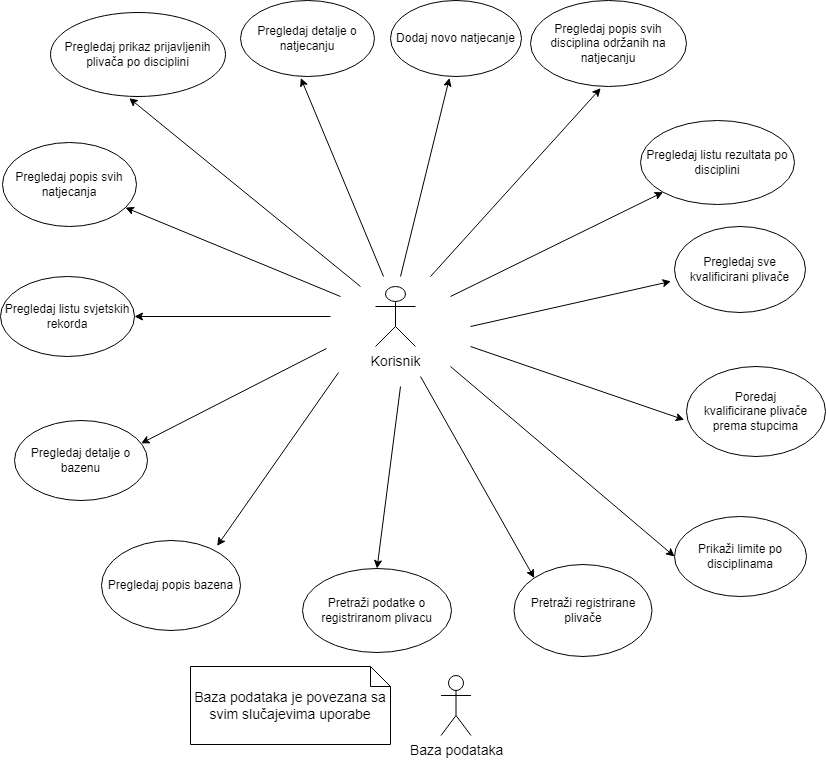

The diagram above was exported from draw.io. Its source (the exported page's mxGraphModel, read from the mxfile embedded in the PNG):
<mxGraphModel dx="1184" dy="630" grid="1" gridSize="12" guides="1" tooltips="1" connect="1" arrows="1" fold="1" page="1" pageScale="1" pageWidth="850" pageHeight="1100" math="0" shadow="0">
  <root>
    <mxCell id="0" />
    <mxCell id="1" parent="0" />
    <mxCell id="5HXpUo1ZriNdrsr1eBjL-1" value="&lt;font style=&quot;font-size: 12px;&quot;&gt;Pregledaj popis svih natjecanja&lt;/font&gt;" style="ellipse;whiteSpace=wrap;html=1;" parent="1" vertex="1">
      <mxGeometry x="12" y="166" width="134" height="84" as="geometry" />
    </mxCell>
    <mxCell id="5HXpUo1ZriNdrsr1eBjL-3" value="&lt;font style=&quot;font-size: 14px;&quot;&gt;Korisnik&lt;/font&gt;" style="shape=umlActor;verticalLabelPosition=bottom;verticalAlign=top;html=1;outlineConnect=0;" parent="1" vertex="1">
      <mxGeometry x="385" y="310" width="40" height="60" as="geometry" />
    </mxCell>
    <mxCell id="5HXpUo1ZriNdrsr1eBjL-7" value="" style="endArrow=classic;html=1;rounded=0;" parent="1" target="5HXpUo1ZriNdrsr1eBjL-1" edge="1">
      <mxGeometry width="50" height="50" relative="1" as="geometry">
        <mxPoint x="350" y="320" as="sourcePoint" />
        <mxPoint x="450" y="260" as="targetPoint" />
      </mxGeometry>
    </mxCell>
    <mxCell id="5HXpUo1ZriNdrsr1eBjL-9" value="&lt;font style=&quot;font-size: 12px;&quot;&gt;Pregledaj prikaz prijavljenih plivača po disciplini&lt;/font&gt;" style="ellipse;whiteSpace=wrap;html=1;" parent="1" vertex="1">
      <mxGeometry x="60" y="36" width="175" height="84" as="geometry" />
    </mxCell>
    <mxCell id="5HXpUo1ZriNdrsr1eBjL-10" value="" style="endArrow=classic;html=1;rounded=0;entryX=0.45;entryY=1.02;entryDx=0;entryDy=0;entryPerimeter=0;" parent="1" target="5HXpUo1ZriNdrsr1eBjL-9" edge="1">
      <mxGeometry width="50" height="50" relative="1" as="geometry">
        <mxPoint x="370" y="310" as="sourcePoint" />
        <mxPoint x="610" y="260" as="targetPoint" />
      </mxGeometry>
    </mxCell>
    <mxCell id="5HXpUo1ZriNdrsr1eBjL-12" value="&lt;font style=&quot;font-size: 12px;&quot;&gt;Pregledaj detalje o natjecanju&lt;/font&gt;" style="ellipse;whiteSpace=wrap;html=1;" parent="1" vertex="1">
      <mxGeometry x="250" y="24" width="134" height="76" as="geometry" />
    </mxCell>
    <mxCell id="5HXpUo1ZriNdrsr1eBjL-13" value="" style="endArrow=classic;html=1;rounded=0;entryX=0.45;entryY=1.02;entryDx=0;entryDy=0;entryPerimeter=0;" parent="1" target="5HXpUo1ZriNdrsr1eBjL-12" edge="1">
      <mxGeometry width="50" height="50" relative="1" as="geometry">
        <mxPoint x="393" y="300" as="sourcePoint" />
        <mxPoint x="740" y="260" as="targetPoint" />
      </mxGeometry>
    </mxCell>
    <mxCell id="5HXpUo1ZriNdrsr1eBjL-14" value="&lt;font style=&quot;font-size: 12px;&quot;&gt;Dodaj novo natjecanje&lt;/font&gt;" style="ellipse;whiteSpace=wrap;html=1;" parent="1" vertex="1">
      <mxGeometry x="400" y="24" width="131" height="76" as="geometry" />
    </mxCell>
    <mxCell id="5HXpUo1ZriNdrsr1eBjL-15" value="" style="endArrow=classic;html=1;rounded=0;entryX=0.45;entryY=1.02;entryDx=0;entryDy=0;entryPerimeter=0;" parent="1" target="5HXpUo1ZriNdrsr1eBjL-14" edge="1">
      <mxGeometry width="50" height="50" relative="1" as="geometry">
        <mxPoint x="410" y="300" as="sourcePoint" />
        <mxPoint x="630" y="280" as="targetPoint" />
      </mxGeometry>
    </mxCell>
    <mxCell id="5HXpUo1ZriNdrsr1eBjL-16" value="&lt;font style=&quot;font-size: 12px;&quot;&gt;Pregledaj listu rezultata po disciplini&lt;/font&gt;" style="ellipse;whiteSpace=wrap;html=1;" parent="1" vertex="1">
      <mxGeometry x="650" y="144" width="154" height="84" as="geometry" />
    </mxCell>
    <mxCell id="5HXpUo1ZriNdrsr1eBjL-17" value="" style="endArrow=classic;html=1;rounded=0;entryX=0;entryY=1;entryDx=0;entryDy=0;" parent="1" target="5HXpUo1ZriNdrsr1eBjL-16" edge="1">
      <mxGeometry width="50" height="50" relative="1" as="geometry">
        <mxPoint x="460" y="320" as="sourcePoint" />
        <mxPoint x="1040" y="400" as="targetPoint" />
      </mxGeometry>
    </mxCell>
    <mxCell id="5HXpUo1ZriNdrsr1eBjL-18" value="Pretraži podatke o registriranom plivacu" style="ellipse;whiteSpace=wrap;html=1;" parent="1" vertex="1">
      <mxGeometry x="312" y="592" width="149" height="84" as="geometry" />
    </mxCell>
    <mxCell id="5HXpUo1ZriNdrsr1eBjL-19" value="" style="endArrow=classic;html=1;rounded=0;entryX=0.5;entryY=0;entryDx=0;entryDy=0;" parent="1" target="5HXpUo1ZriNdrsr1eBjL-18" edge="1">
      <mxGeometry width="50" height="50" relative="1" as="geometry">
        <mxPoint x="410" y="410" as="sourcePoint" />
        <mxPoint x="520" y="550" as="targetPoint" />
      </mxGeometry>
    </mxCell>
    <mxCell id="5HXpUo1ZriNdrsr1eBjL-20" value="&lt;font style=&quot;font-size: 12px;&quot;&gt;Prikaži limite po disciplinama&lt;/font&gt;" style="ellipse;whiteSpace=wrap;html=1;" parent="1" vertex="1">
      <mxGeometry x="684" y="540" width="132" height="80" as="geometry" />
    </mxCell>
    <mxCell id="5HXpUo1ZriNdrsr1eBjL-21" value="" style="endArrow=classic;html=1;rounded=0;entryX=0;entryY=0.5;entryDx=0;entryDy=0;" parent="1" target="5HXpUo1ZriNdrsr1eBjL-20" edge="1">
      <mxGeometry width="50" height="50" relative="1" as="geometry">
        <mxPoint x="460" y="390" as="sourcePoint" />
        <mxPoint x="707" y="501" as="targetPoint" />
      </mxGeometry>
    </mxCell>
    <mxCell id="5HXpUo1ZriNdrsr1eBjL-22" value="&lt;font style=&quot;font-size: 12px;&quot;&gt;Pretraži registrirane plivače&lt;/font&gt;" style="ellipse;whiteSpace=wrap;html=1;" parent="1" vertex="1">
      <mxGeometry x="523.5" y="588" width="138" height="92" as="geometry" />
    </mxCell>
    <mxCell id="5HXpUo1ZriNdrsr1eBjL-23" value="" style="endArrow=classic;html=1;rounded=0;entryX=0;entryY=0;entryDx=0;entryDy=0;" parent="1" target="5HXpUo1ZriNdrsr1eBjL-22" edge="1">
      <mxGeometry width="50" height="50" relative="1" as="geometry">
        <mxPoint x="430" y="400" as="sourcePoint" />
        <mxPoint x="663" y="540" as="targetPoint" />
      </mxGeometry>
    </mxCell>
    <mxCell id="5HXpUo1ZriNdrsr1eBjL-24" value="&lt;font style=&quot;font-size: 12px;&quot;&gt;Poredaj&lt;br&gt;kvalificirane plivače prema stupcima&lt;/font&gt;" style="ellipse;whiteSpace=wrap;html=1;" parent="1" vertex="1">
      <mxGeometry x="696" y="390" width="139" height="90" as="geometry" />
    </mxCell>
    <mxCell id="5HXpUo1ZriNdrsr1eBjL-25" value="" style="endArrow=classic;html=1;rounded=0;entryX=-0.017;entryY=0.592;entryDx=0;entryDy=0;entryPerimeter=0;" parent="1" target="5HXpUo1ZriNdrsr1eBjL-24" edge="1">
      <mxGeometry width="50" height="50" relative="1" as="geometry">
        <mxPoint x="480" y="370" as="sourcePoint" />
        <mxPoint x="1050" y="580" as="targetPoint" />
      </mxGeometry>
    </mxCell>
    <mxCell id="5HXpUo1ZriNdrsr1eBjL-26" value="&lt;font style=&quot;font-size: 12px;&quot;&gt;Pregledaj sve kvalificirani plivače&lt;/font&gt;" style="ellipse;whiteSpace=wrap;html=1;" parent="1" vertex="1">
      <mxGeometry x="684" y="250" width="131" height="86" as="geometry" />
    </mxCell>
    <mxCell id="5HXpUo1ZriNdrsr1eBjL-27" value="" style="endArrow=classic;html=1;rounded=0;entryX=-0.027;entryY=0.638;entryDx=0;entryDy=0;entryPerimeter=0;" parent="1" target="5HXpUo1ZriNdrsr1eBjL-26" edge="1">
      <mxGeometry width="50" height="50" relative="1" as="geometry">
        <mxPoint x="480" y="350" as="sourcePoint" />
        <mxPoint x="1030" y="510" as="targetPoint" />
      </mxGeometry>
    </mxCell>
    <mxCell id="5HXpUo1ZriNdrsr1eBjL-28" value="&lt;font style=&quot;font-size: 12px;&quot;&gt;Pregledaj popis svih disciplina održanih na natjecanju&lt;/font&gt;" style="ellipse;whiteSpace=wrap;html=1;" parent="1" vertex="1">
      <mxGeometry x="540" y="24" width="156" height="86" as="geometry" />
    </mxCell>
    <mxCell id="5HXpUo1ZriNdrsr1eBjL-29" value="" style="endArrow=classic;html=1;rounded=0;entryX=0.45;entryY=1.02;entryDx=0;entryDy=0;entryPerimeter=0;" parent="1" target="5HXpUo1ZriNdrsr1eBjL-28" edge="1">
      <mxGeometry width="50" height="50" relative="1" as="geometry">
        <mxPoint x="440" y="300" as="sourcePoint" />
        <mxPoint x="1030" y="480" as="targetPoint" />
      </mxGeometry>
    </mxCell>
    <mxCell id="5HXpUo1ZriNdrsr1eBjL-32" value="&lt;font style=&quot;font-size: 12px;&quot;&gt;Pregledaj detalje o &lt;br&gt;bazenu&lt;/font&gt;" style="ellipse;whiteSpace=wrap;html=1;" parent="1" vertex="1">
      <mxGeometry x="24" y="444" width="133" height="80" as="geometry" />
    </mxCell>
    <mxCell id="5HXpUo1ZriNdrsr1eBjL-33" value="" style="endArrow=classic;html=1;rounded=0;entryX=0.952;entryY=0.286;entryDx=0;entryDy=0;entryPerimeter=0;" parent="1" target="5HXpUo1ZriNdrsr1eBjL-32" edge="1">
      <mxGeometry width="50" height="50" relative="1" as="geometry">
        <mxPoint x="336" y="372" as="sourcePoint" />
        <mxPoint x="257" y="375" as="targetPoint" />
      </mxGeometry>
    </mxCell>
    <mxCell id="5HXpUo1ZriNdrsr1eBjL-34" value="&lt;font style=&quot;font-size: 12px;&quot;&gt;Pregledaj listu svjetskih rekorda&lt;/font&gt;" style="ellipse;whiteSpace=wrap;html=1;" parent="1" vertex="1">
      <mxGeometry x="10" y="300" width="134" height="80" as="geometry" />
    </mxCell>
    <mxCell id="5HXpUo1ZriNdrsr1eBjL-35" value="" style="endArrow=classic;html=1;rounded=0;entryX=1;entryY=0.5;entryDx=0;entryDy=0;" parent="1" target="5HXpUo1ZriNdrsr1eBjL-34" edge="1">
      <mxGeometry width="50" height="50" relative="1" as="geometry">
        <mxPoint x="340" y="340" as="sourcePoint" />
        <mxPoint x="187" y="315" as="targetPoint" />
      </mxGeometry>
    </mxCell>
    <mxCell id="5HXpUo1ZriNdrsr1eBjL-36" value="&lt;font style=&quot;font-size: 12px;&quot;&gt;Pregledaj popis bazena&lt;/font&gt;" style="ellipse;whiteSpace=wrap;html=1;" parent="1" vertex="1">
      <mxGeometry x="111" y="564" width="139" height="90" as="geometry" />
    </mxCell>
    <mxCell id="5HXpUo1ZriNdrsr1eBjL-37" value="" style="endArrow=classic;html=1;rounded=0;entryX=0.832;entryY=0.06;entryDx=0;entryDy=0;entryPerimeter=0;" parent="1" target="5HXpUo1ZriNdrsr1eBjL-36" edge="1">
      <mxGeometry width="50" height="50" relative="1" as="geometry">
        <mxPoint x="348" y="396" as="sourcePoint" />
        <mxPoint x="217" y="505" as="targetPoint" />
      </mxGeometry>
    </mxCell>
    <mxCell id="5HXpUo1ZriNdrsr1eBjL-41" value="&lt;font style=&quot;font-size: 14px;&quot;&gt;Baza podataka je povezana sa svim slučajevima uporabe&lt;/font&gt;" style="shape=note;size=20;whiteSpace=wrap;html=1;" parent="1" vertex="1">
      <mxGeometry x="200" y="690" width="200" height="78" as="geometry" />
    </mxCell>
    <mxCell id="wMqoDXZyO93zdcMpHryV-2" value="&lt;font style=&quot;font-size: 14px;&quot;&gt;Baza podataka&lt;/font&gt;" style="shape=umlActor;verticalLabelPosition=bottom;verticalAlign=top;html=1;outlineConnect=0;" parent="1" vertex="1">
      <mxGeometry x="450.5" y="699" width="30" height="60" as="geometry" />
    </mxCell>
  </root>
</mxGraphModel>